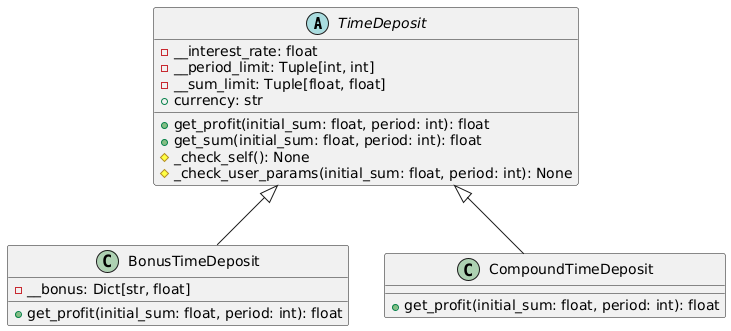

The diagram above was rendered by PlantUML. Its source (embedded in the PNG):
@startuml
abstract class TimeDeposit {
    - __interest_rate: float
    - __period_limit: Tuple[int, int]
    - __sum_limit: Tuple[float, float]
    + get_profit(initial_sum: float, period: int): float
    + get_sum(initial_sum: float, period: int): float
    + currency: str
    # _check_self(): None
    # _check_user_params(initial_sum: float, period: int): None
}

class BonusTimeDeposit {
    - __bonus: Dict[str, float]
    + get_profit(initial_sum: float, period: int): float
}

class CompoundTimeDeposit {
    + get_profit(initial_sum: float, period: int): float
}

TimeDeposit <|-- BonusTimeDeposit
TimeDeposit <|-- CompoundTimeDeposit
@enduml